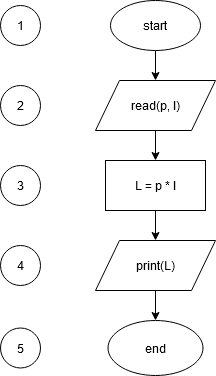

The diagram above was exported from draw.io. Its source (the exported page's mxGraphModel, read from the mxfile embedded in the PNG):
<mxGraphModel dx="782" dy="432" grid="1" gridSize="10" guides="1" tooltips="1" connect="1" arrows="1" fold="1" page="1" pageScale="1" pageWidth="827" pageHeight="1169" math="0" shadow="0">
  <root>
    <mxCell id="WIyWlLk6GJQsqaUBKTNV-0" />
    <mxCell id="WIyWlLk6GJQsqaUBKTNV-1" parent="WIyWlLk6GJQsqaUBKTNV-0" />
    <mxCell id="Nsrbe5QkMzUcduXy8GEI-2" value="" style="edgeStyle=orthogonalEdgeStyle;rounded=0;orthogonalLoop=1;jettySize=auto;html=1;" edge="1" parent="WIyWlLk6GJQsqaUBKTNV-1" source="Nsrbe5QkMzUcduXy8GEI-0" target="Nsrbe5QkMzUcduXy8GEI-1">
      <mxGeometry relative="1" as="geometry" />
    </mxCell>
    <mxCell id="Nsrbe5QkMzUcduXy8GEI-0" value="start" style="ellipse;whiteSpace=wrap;html=1;" vertex="1" parent="WIyWlLk6GJQsqaUBKTNV-1">
      <mxGeometry x="280" y="70" width="90" height="50" as="geometry" />
    </mxCell>
    <mxCell id="Nsrbe5QkMzUcduXy8GEI-5" value="" style="edgeStyle=orthogonalEdgeStyle;rounded=0;orthogonalLoop=1;jettySize=auto;html=1;" edge="1" parent="WIyWlLk6GJQsqaUBKTNV-1" source="Nsrbe5QkMzUcduXy8GEI-1" target="Nsrbe5QkMzUcduXy8GEI-3">
      <mxGeometry relative="1" as="geometry" />
    </mxCell>
    <mxCell id="Nsrbe5QkMzUcduXy8GEI-1" value="read(p, l)" style="shape=parallelogram;perimeter=parallelogramPerimeter;whiteSpace=wrap;html=1;" vertex="1" parent="WIyWlLk6GJQsqaUBKTNV-1">
      <mxGeometry x="265" y="150" width="120" height="50" as="geometry" />
    </mxCell>
    <mxCell id="Nsrbe5QkMzUcduXy8GEI-7" value="" style="edgeStyle=orthogonalEdgeStyle;rounded=0;orthogonalLoop=1;jettySize=auto;html=1;" edge="1" parent="WIyWlLk6GJQsqaUBKTNV-1" source="Nsrbe5QkMzUcduXy8GEI-3" target="Nsrbe5QkMzUcduXy8GEI-6">
      <mxGeometry relative="1" as="geometry" />
    </mxCell>
    <mxCell id="Nsrbe5QkMzUcduXy8GEI-3" value="L = p * l" style="rounded=0;whiteSpace=wrap;html=1;" vertex="1" parent="WIyWlLk6GJQsqaUBKTNV-1">
      <mxGeometry x="275" y="230" width="100" height="50" as="geometry" />
    </mxCell>
    <mxCell id="Nsrbe5QkMzUcduXy8GEI-9" value="" style="edgeStyle=orthogonalEdgeStyle;rounded=0;orthogonalLoop=1;jettySize=auto;html=1;" edge="1" parent="WIyWlLk6GJQsqaUBKTNV-1" source="Nsrbe5QkMzUcduXy8GEI-6" target="Nsrbe5QkMzUcduXy8GEI-8">
      <mxGeometry relative="1" as="geometry" />
    </mxCell>
    <mxCell id="Nsrbe5QkMzUcduXy8GEI-6" value="print(L)" style="shape=parallelogram;perimeter=parallelogramPerimeter;whiteSpace=wrap;html=1;rounded=0;" vertex="1" parent="WIyWlLk6GJQsqaUBKTNV-1">
      <mxGeometry x="265" y="310" width="120" height="50" as="geometry" />
    </mxCell>
    <mxCell id="Nsrbe5QkMzUcduXy8GEI-8" value="end" style="ellipse;whiteSpace=wrap;html=1;rounded=0;" vertex="1" parent="WIyWlLk6GJQsqaUBKTNV-1">
      <mxGeometry x="277.5" y="390" width="95" height="55" as="geometry" />
    </mxCell>
    <mxCell id="Nsrbe5QkMzUcduXy8GEI-10" value="1" style="ellipse;whiteSpace=wrap;html=1;aspect=fixed;" vertex="1" parent="WIyWlLk6GJQsqaUBKTNV-1">
      <mxGeometry x="170" y="75" width="40" height="40" as="geometry" />
    </mxCell>
    <mxCell id="Nsrbe5QkMzUcduXy8GEI-11" value="2" style="ellipse;whiteSpace=wrap;html=1;aspect=fixed;" vertex="1" parent="WIyWlLk6GJQsqaUBKTNV-1">
      <mxGeometry x="170" y="155" width="40" height="40" as="geometry" />
    </mxCell>
    <mxCell id="Nsrbe5QkMzUcduXy8GEI-12" value="5" style="ellipse;whiteSpace=wrap;html=1;aspect=fixed;" vertex="1" parent="WIyWlLk6GJQsqaUBKTNV-1">
      <mxGeometry x="170" y="397.5" width="40" height="40" as="geometry" />
    </mxCell>
    <mxCell id="Nsrbe5QkMzUcduXy8GEI-13" value="4" style="ellipse;whiteSpace=wrap;html=1;aspect=fixed;" vertex="1" parent="WIyWlLk6GJQsqaUBKTNV-1">
      <mxGeometry x="170" y="315" width="40" height="40" as="geometry" />
    </mxCell>
    <mxCell id="Nsrbe5QkMzUcduXy8GEI-14" value="3" style="ellipse;whiteSpace=wrap;html=1;aspect=fixed;" vertex="1" parent="WIyWlLk6GJQsqaUBKTNV-1">
      <mxGeometry x="170" y="235" width="40" height="40" as="geometry" />
    </mxCell>
  </root>
</mxGraphModel>